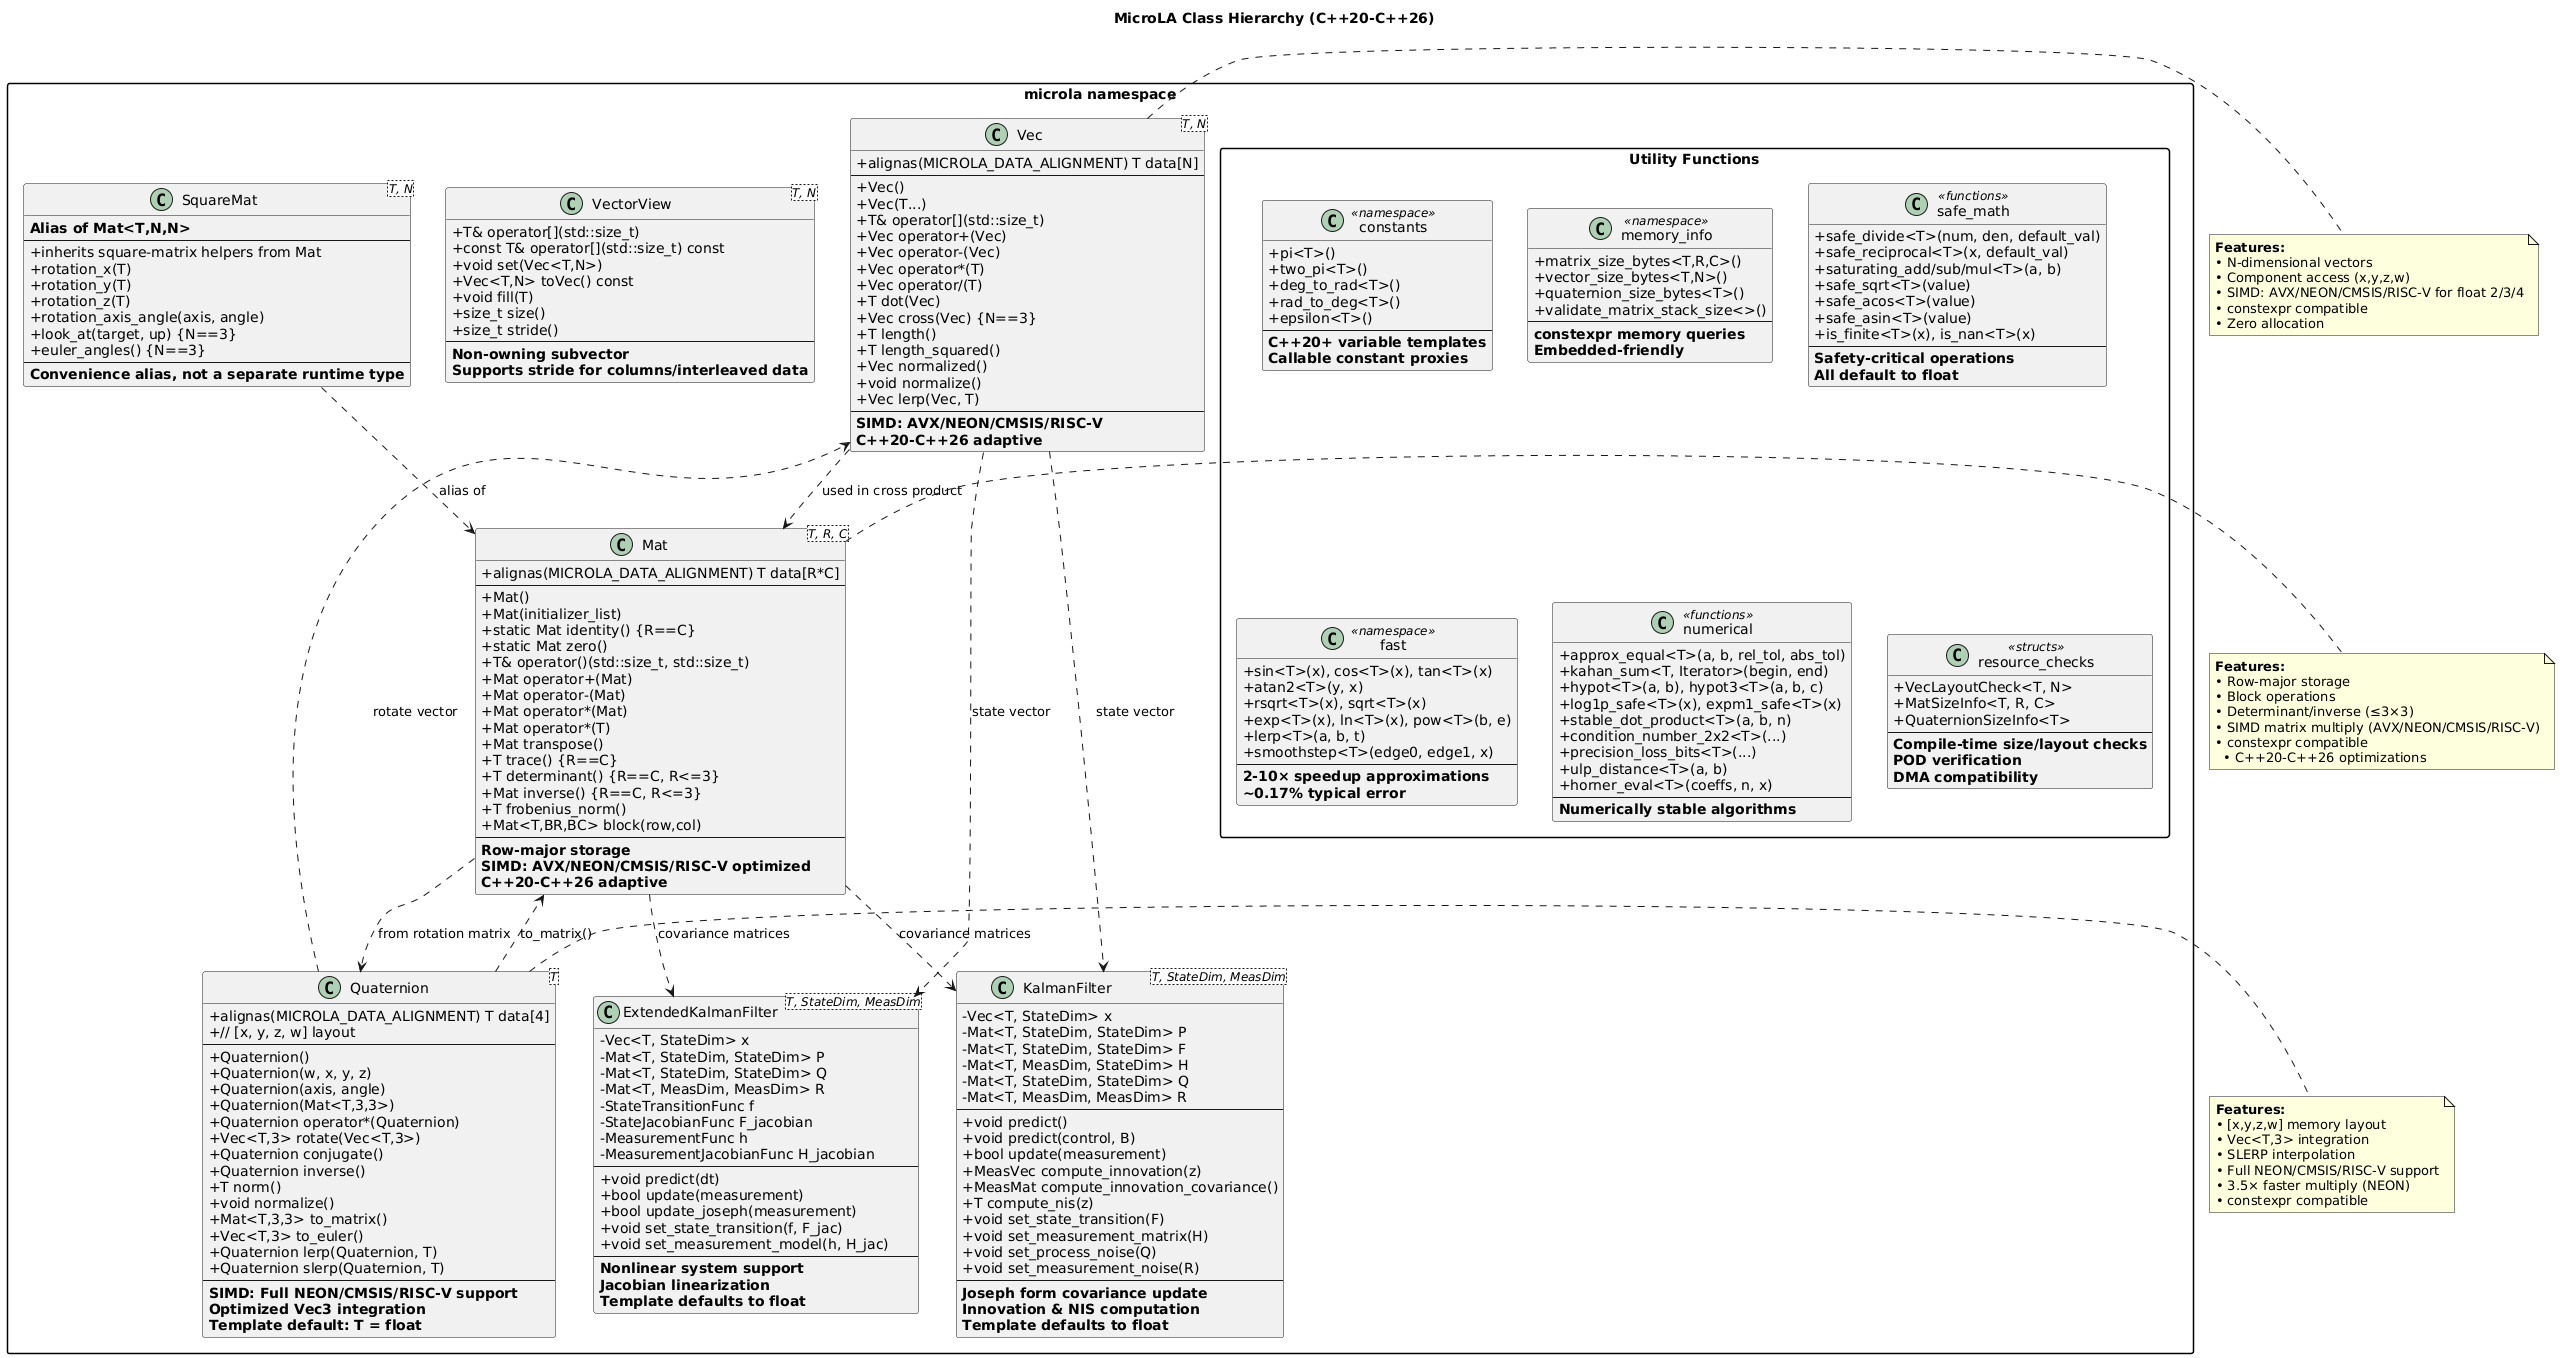

The diagram above was rendered by PlantUML. Its source (embedded in the PNG):
@startuml class_hierarchy
title MicroLA Class Hierarchy (C++20-C++26)

skinparam classAttributeIconSize 0
skinparam packageStyle rectangle

package "microla namespace" {

    class "Vec<T, N>" as Vec {
        + alignas(MICROLA_DATA_ALIGNMENT) T data[N]
        --
        + Vec()
        + Vec(T...)
        + T& operator[](std::size_t)
        + Vec operator+(Vec)
        + Vec operator-(Vec)
        + Vec operator*(T)
        + Vec operator/(T)
        + T dot(Vec)
        + Vec cross(Vec) {N==3}
        + T length()
        + T length_squared()
        + Vec normalized()
        + void normalize()
        + Vec lerp(Vec, T)
        --
        **SIMD: AVX/NEON/CMSIS/RISC-V**
        **C++20-C++26 adaptive**
    }

    class "Mat<T, R, C>" as Mat {
        + alignas(MICROLA_DATA_ALIGNMENT) T data[R*C]
        --
        + Mat()
        + Mat(initializer_list)
        + static Mat identity() {R==C}
        + static Mat zero()
        + T& operator()(std::size_t, std::size_t)
        + Mat operator+(Mat)
        + Mat operator-(Mat)
        + Mat operator*(Mat)
        + Mat operator*(T)
        + Mat transpose()
        + T trace() {R==C}
        + T determinant() {R==C, R<=3}
        + Mat inverse() {R==C, R<=3}
        + T frobenius_norm()
        + Mat<T,BR,BC> block(row,col)
        --
        **Row-major storage**
        **SIMD: AVX/NEON/CMSIS/RISC-V optimized**
        **C++20-C++26 adaptive**
    }

    class "VectorView<T, N>" as VecView {
        + T& operator[](std::size_t)
        + const T& operator[](std::size_t) const
        + void set(Vec<T,N>)
        + Vec<T,N> toVec() const
        + void fill(T)
        + size_t size()
        + size_t stride()
        --
        **Non-owning subvector**
        **Supports stride for columns/interleaved data**
    }

    class "SquareMat<T, N>" as SquareMat {
        **Alias of Mat<T,N,N>**
        --
        + inherits square-matrix helpers from Mat
        + rotation_x(T)
        + rotation_y(T)
        + rotation_z(T)
        + rotation_axis_angle(axis, angle)
        + look_at(target, up) {N==3}
        + euler_angles() {N==3}
        --
        **Convenience alias, not a separate runtime type**
    }

    class "Quaternion<T>" as Quat {
        + alignas(MICROLA_DATA_ALIGNMENT) T data[4]
        + // [x, y, z, w] layout
        --
        + Quaternion()
        + Quaternion(w, x, y, z)
        + Quaternion(axis, angle)
        + Quaternion(Mat<T,3,3>)
        + Quaternion operator*(Quaternion)
        + Vec<T,3> rotate(Vec<T,3>)
        + Quaternion conjugate()
        + Quaternion inverse()
        + T norm()
        + void normalize()
        + Mat<T,3,3> to_matrix()
        + Vec<T,3> to_euler()
        + Quaternion lerp(Quaternion, T)
        + Quaternion slerp(Quaternion, T)
        --
        **SIMD: Full NEON/CMSIS/RISC-V support**
        **Optimized Vec3 integration**
        **Template default: T = float**
    }

    class "KalmanFilter<T, StateDim, MeasDim>" as KF {
        - Vec<T, StateDim> x
        - Mat<T, StateDim, StateDim> P
        - Mat<T, StateDim, StateDim> F
        - Mat<T, MeasDim, StateDim> H
        - Mat<T, StateDim, StateDim> Q
        - Mat<T, MeasDim, MeasDim> R
        --
        + void predict()
        + void predict(control, B)
        + bool update(measurement)
        + MeasVec compute_innovation(z)
        + MeasMat compute_innovation_covariance()
        + T compute_nis(z)
        + void set_state_transition(F)
        + void set_measurement_matrix(H)
        + void set_process_noise(Q)
        + void set_measurement_noise(R)
        --
        **Joseph form covariance update**
        **Innovation & NIS computation**
        **Template defaults to float**
    }

    class "ExtendedKalmanFilter<T, StateDim, MeasDim>" as EKF {
        - Vec<T, StateDim> x
        - Mat<T, StateDim, StateDim> P
        - Mat<T, StateDim, StateDim> Q
        - Mat<T, MeasDim, MeasDim> R
        - StateTransitionFunc f
        - StateJacobianFunc F_jacobian
        - MeasurementFunc h
        - MeasurementJacobianFunc H_jacobian
        --
        + void predict(dt)
        + bool update(measurement)
        + bool update_joseph(measurement)
        + void set_state_transition(f, F_jac)
        + void set_measurement_model(h, H_jac)
        --
        **Nonlinear system support**
        **Jacobian linearization**
        **Template defaults to float**
    }

    package "Utility Functions" {
        class constants <<namespace>> {
            + pi<T>()
            + two_pi<T>()
            + deg_to_rad<T>()
            + rad_to_deg<T>()
            + epsilon<T>()
            --
            **C++20+ variable templates**
            **Callable constant proxies**
        }

        class memory_info <<namespace>> {
            + matrix_size_bytes<T,R,C>()
            + vector_size_bytes<T,N>()
            + quaternion_size_bytes<T>()
            + validate_matrix_stack_size<>()
            --
            **constexpr memory queries**
            **Embedded-friendly**
        }

        class safe_math <<functions>> {
            + safe_divide<T>(num, den, default_val)
            + safe_reciprocal<T>(x, default_val)
            + saturating_add/sub/mul<T>(a, b)
            + safe_sqrt<T>(value)
            + safe_acos<T>(value)
            + safe_asin<T>(value)
            + is_finite<T>(x), is_nan<T>(x)
            --
            **Safety-critical operations**
            **All default to float**
        }

        class fast <<namespace>> {
            + sin<T>(x), cos<T>(x), tan<T>(x)
            + atan2<T>(y, x)
            + rsqrt<T>(x), sqrt<T>(x)
            + exp<T>(x), ln<T>(x), pow<T>(b, e)
            + lerp<T>(a, b, t)
            + smoothstep<T>(edge0, edge1, x)
            --
            **2-10× speedup approximations**
            **~0.17% typical error**
        }

        class numerical <<functions>> {
            + approx_equal<T>(a, b, rel_tol, abs_tol)
            + kahan_sum<T, Iterator>(begin, end)
            + hypot<T>(a, b), hypot3<T>(a, b, c)
            + log1p_safe<T>(x), expm1_safe<T>(x)
            + stable_dot_product<T>(a, b, n)
            + condition_number_2x2<T>(...)
            + precision_loss_bits<T>(...)
            + ulp_distance<T>(a, b)
            + horner_eval<T>(coeffs, n, x)
            --
            **Numerically stable algorithms**
        }

        class resource_checks <<structs>> {
            + VecLayoutCheck<T, N>
            + MatSizeInfo<T, R, C>
            + QuaternionSizeInfo<T>
            --
            **Compile-time size/layout checks**
            **POD verification**
            **DMA compatibility**
        }
    }
}

SquareMat ..> Mat : alias of
Vec ..> Mat : used in cross product
Vec ..> KF : state vector
Vec ..> EKF : state vector
Mat ..> KF : covariance matrices
Mat ..> EKF : covariance matrices
Quat ..> Vec : rotate vector
Quat ..> Mat : to_matrix()
Mat ..> Quat : from rotation matrix

note right of Vec
  **Features:**
  • N-dimensional vectors
  • Component access (x,y,z,w)
  • SIMD: AVX/NEON/CMSIS/RISC-V for float 2/3/4
  • constexpr compatible
  • Zero allocation
end note

note right of Mat
  **Features:**
  • Row-major storage
  • Block operations
  • Determinant/inverse (≤3×3)
  • SIMD matrix multiply (AVX/NEON/CMSIS/RISC-V)
  • constexpr compatible
    • C++20-C++26 optimizations
end note

note right of Quat
  **Features:**
  • [x,y,z,w] memory layout
  • Vec<T,3> integration
  • SLERP interpolation
  • Full NEON/CMSIS/RISC-V support
  • 3.5× faster multiply (NEON)
  • constexpr compatible
end note

@enduml